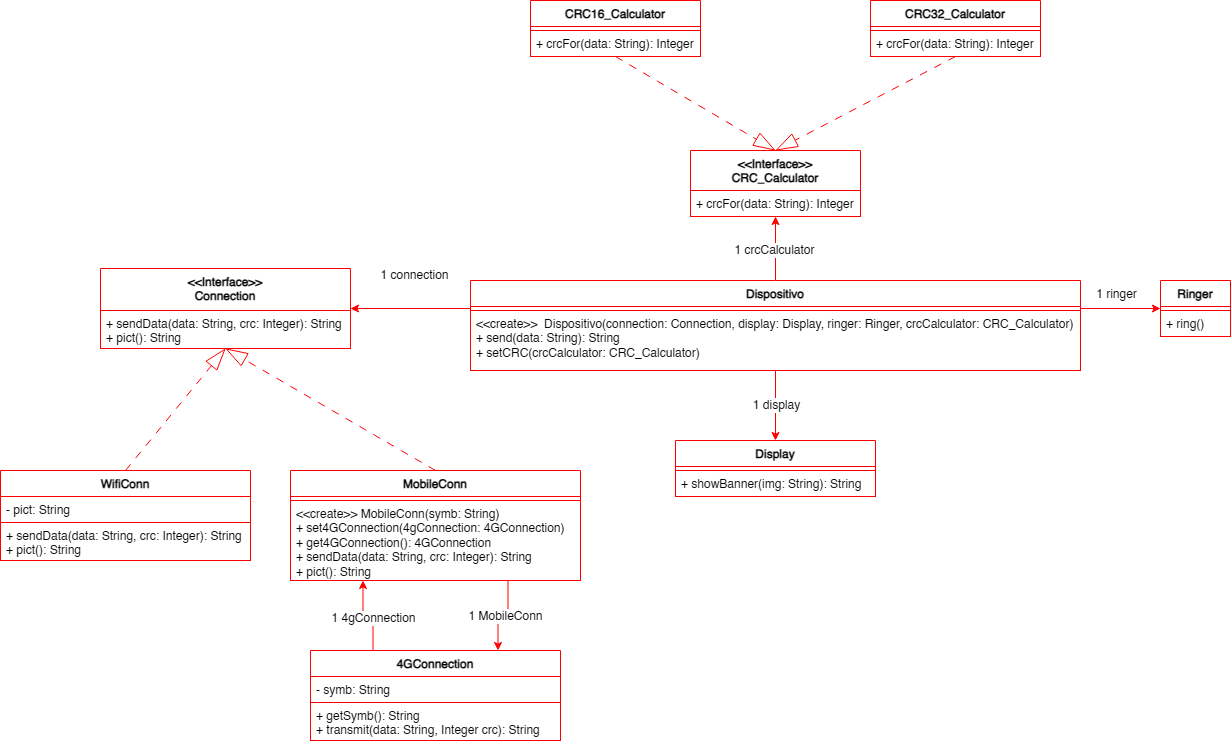

The diagram above was exported from draw.io. Its source (the exported page's mxGraphModel, read from the mxfile embedded in the PNG):
<mxGraphModel dx="1981" dy="1093" grid="1" gridSize="10" guides="1" tooltips="1" connect="1" arrows="1" fold="1" page="1" pageScale="1" pageWidth="1600" pageHeight="900" math="0" shadow="0">
  <root>
    <mxCell id="0" />
    <mxCell id="1" parent="0" />
    <mxCell id="jCloxIt2tosEcoJhEYpk-5" value="Ringer" style="swimlane;fontStyle=1;align=center;verticalAlign=top;childLayout=stackLayout;horizontal=1;startSize=26;horizontalStack=0;resizeParent=1;resizeParentMax=0;resizeLast=0;collapsible=1;marginBottom=0;whiteSpace=wrap;html=1;strokeColor=light-dark(#FF0000,#FF0000);" vertex="1" parent="1">
      <mxGeometry x="1200" y="340" width="70" height="56" as="geometry" />
    </mxCell>
    <mxCell id="jCloxIt2tosEcoJhEYpk-6" value="" style="text;strokeColor=light-dark(#FF0000,#FF0000);fillColor=default;align=left;verticalAlign=top;spacingLeft=4;spacingRight=4;overflow=hidden;rotatable=0;points=[[0,0.5],[1,0.5]];portConstraint=eastwest;whiteSpace=wrap;html=1;" vertex="1" parent="jCloxIt2tosEcoJhEYpk-5">
      <mxGeometry y="26" width="70" height="4" as="geometry" />
    </mxCell>
    <mxCell id="jCloxIt2tosEcoJhEYpk-7" value="+ ring()" style="text;strokeColor=light-dark(#FF0000,#FF0000);fillColor=default;align=left;verticalAlign=top;spacingLeft=4;spacingRight=4;overflow=hidden;rotatable=0;points=[[0,0.5],[1,0.5]];portConstraint=eastwest;whiteSpace=wrap;html=1;" vertex="1" parent="jCloxIt2tosEcoJhEYpk-5">
      <mxGeometry y="30" width="70" height="26" as="geometry" />
    </mxCell>
    <mxCell id="jCloxIt2tosEcoJhEYpk-8" value="Display" style="swimlane;fontStyle=1;align=center;verticalAlign=top;childLayout=stackLayout;horizontal=1;startSize=26;horizontalStack=0;resizeParent=1;resizeParentMax=0;resizeLast=0;collapsible=1;marginBottom=0;whiteSpace=wrap;html=1;strokeColor=light-dark(#FF0000,#FF0000);" vertex="1" parent="1">
      <mxGeometry x="715" y="500" width="200" height="56" as="geometry" />
    </mxCell>
    <mxCell id="jCloxIt2tosEcoJhEYpk-9" value="" style="text;strokeColor=light-dark(#FF0000,#FF0000);fillColor=default;align=left;verticalAlign=top;spacingLeft=4;spacingRight=4;overflow=hidden;rotatable=0;points=[[0,0.5],[1,0.5]];portConstraint=eastwest;whiteSpace=wrap;html=1;" vertex="1" parent="jCloxIt2tosEcoJhEYpk-8">
      <mxGeometry y="26" width="200" height="4" as="geometry" />
    </mxCell>
    <mxCell id="jCloxIt2tosEcoJhEYpk-10" value="+ showBanner(img: String): String" style="text;strokeColor=light-dark(#FF0000,#FF0000);fillColor=default;align=left;verticalAlign=top;spacingLeft=4;spacingRight=4;overflow=hidden;rotatable=0;points=[[0,0.5],[1,0.5]];portConstraint=eastwest;whiteSpace=wrap;html=1;" vertex="1" parent="jCloxIt2tosEcoJhEYpk-8">
      <mxGeometry y="30" width="200" height="26" as="geometry" />
    </mxCell>
    <mxCell id="jCloxIt2tosEcoJhEYpk-36" style="rounded=0;orthogonalLoop=1;jettySize=auto;html=1;exitX=0.5;exitY=1;exitDx=0;exitDy=0;entryX=0.5;entryY=0;entryDx=0;entryDy=0;endArrow=blockThin;endFill=0;dashed=1;dashPattern=8 8;endSize=20;strokeColor=light-dark(#FF0000,#FF0000);" edge="1" parent="1" source="jCloxIt2tosEcoJhEYpk-11" target="jCloxIt2tosEcoJhEYpk-17">
      <mxGeometry relative="1" as="geometry" />
    </mxCell>
    <mxCell id="jCloxIt2tosEcoJhEYpk-11" value="CRC32_Calculator" style="swimlane;fontStyle=1;align=center;verticalAlign=top;childLayout=stackLayout;horizontal=1;startSize=26;horizontalStack=0;resizeParent=1;resizeParentMax=0;resizeLast=0;collapsible=1;marginBottom=0;whiteSpace=wrap;html=1;strokeColor=light-dark(#FF0000,#FF0000);" vertex="1" parent="1">
      <mxGeometry x="910" y="60" width="170" height="56" as="geometry" />
    </mxCell>
    <mxCell id="jCloxIt2tosEcoJhEYpk-12" value="" style="text;strokeColor=light-dark(#FF0000,#FF0000);fillColor=default;align=left;verticalAlign=top;spacingLeft=4;spacingRight=4;overflow=hidden;rotatable=0;points=[[0,0.5],[1,0.5]];portConstraint=eastwest;whiteSpace=wrap;html=1;" vertex="1" parent="jCloxIt2tosEcoJhEYpk-11">
      <mxGeometry y="26" width="170" height="4" as="geometry" />
    </mxCell>
    <mxCell id="jCloxIt2tosEcoJhEYpk-13" value="+ crcFor(data: String): Integer" style="text;strokeColor=light-dark(#FF0000,#FF0000);fillColor=default;align=left;verticalAlign=top;spacingLeft=4;spacingRight=4;overflow=hidden;rotatable=0;points=[[0,0.5],[1,0.5]];portConstraint=eastwest;whiteSpace=wrap;html=1;" vertex="1" parent="jCloxIt2tosEcoJhEYpk-11">
      <mxGeometry y="30" width="170" height="26" as="geometry" />
    </mxCell>
    <mxCell id="jCloxIt2tosEcoJhEYpk-35" style="rounded=0;orthogonalLoop=1;jettySize=auto;html=1;exitX=0.5;exitY=1;exitDx=0;exitDy=0;entryX=0.5;entryY=0;entryDx=0;entryDy=0;endArrow=blockThin;endFill=0;dashed=1;dashPattern=8 8;endSize=20;strokeColor=light-dark(#FF0000,#FF0000);" edge="1" parent="1" source="jCloxIt2tosEcoJhEYpk-14" target="jCloxIt2tosEcoJhEYpk-17">
      <mxGeometry relative="1" as="geometry" />
    </mxCell>
    <mxCell id="jCloxIt2tosEcoJhEYpk-14" value="CRC16_Calculator" style="swimlane;fontStyle=1;align=center;verticalAlign=top;childLayout=stackLayout;horizontal=1;startSize=26;horizontalStack=0;resizeParent=1;resizeParentMax=0;resizeLast=0;collapsible=1;marginBottom=0;whiteSpace=wrap;html=1;strokeColor=light-dark(#FF0000,#FF0000);" vertex="1" parent="1">
      <mxGeometry x="570" y="60" width="170" height="56" as="geometry" />
    </mxCell>
    <mxCell id="jCloxIt2tosEcoJhEYpk-15" value="" style="text;strokeColor=light-dark(#FF0000,#FF0000);fillColor=default;align=left;verticalAlign=top;spacingLeft=4;spacingRight=4;overflow=hidden;rotatable=0;points=[[0,0.5],[1,0.5]];portConstraint=eastwest;whiteSpace=wrap;html=1;" vertex="1" parent="jCloxIt2tosEcoJhEYpk-14">
      <mxGeometry y="26" width="170" height="4" as="geometry" />
    </mxCell>
    <mxCell id="jCloxIt2tosEcoJhEYpk-16" value="+ crcFor(data: String): Integer" style="text;strokeColor=light-dark(#FF0000,#FF0000);fillColor=default;align=left;verticalAlign=top;spacingLeft=4;spacingRight=4;overflow=hidden;rotatable=0;points=[[0,0.5],[1,0.5]];portConstraint=eastwest;whiteSpace=wrap;html=1;" vertex="1" parent="jCloxIt2tosEcoJhEYpk-14">
      <mxGeometry y="30" width="170" height="26" as="geometry" />
    </mxCell>
    <mxCell id="jCloxIt2tosEcoJhEYpk-17" value="&lt;div&gt;&amp;lt;&amp;lt;Interface&amp;gt;&amp;gt;&lt;/div&gt;CRC_Calculator" style="swimlane;fontStyle=1;align=center;verticalAlign=top;childLayout=stackLayout;horizontal=1;startSize=40;horizontalStack=0;resizeParent=1;resizeParentMax=0;resizeLast=0;collapsible=1;marginBottom=0;whiteSpace=wrap;html=1;strokeColor=light-dark(#FF0000,#FF0000);" vertex="1" parent="1">
      <mxGeometry x="730" y="210" width="170" height="66" as="geometry" />
    </mxCell>
    <mxCell id="jCloxIt2tosEcoJhEYpk-19" value="+ crcFor(data: String): Integer" style="text;strokeColor=light-dark(#FF0000,#FF0000);fillColor=default;align=left;verticalAlign=top;spacingLeft=4;spacingRight=4;overflow=hidden;rotatable=0;points=[[0,0.5],[1,0.5]];portConstraint=eastwest;whiteSpace=wrap;html=1;" vertex="1" parent="jCloxIt2tosEcoJhEYpk-17">
      <mxGeometry y="40" width="170" height="26" as="geometry" />
    </mxCell>
    <mxCell id="jCloxIt2tosEcoJhEYpk-38" style="edgeStyle=orthogonalEdgeStyle;rounded=0;orthogonalLoop=1;jettySize=auto;html=1;exitX=0.5;exitY=0;exitDx=0;exitDy=0;entryX=0.5;entryY=1;entryDx=0;entryDy=0;strokeColor=light-dark(#FF0000,#FF0000);" edge="1" parent="1" source="jCloxIt2tosEcoJhEYpk-20" target="jCloxIt2tosEcoJhEYpk-17">
      <mxGeometry relative="1" as="geometry" />
    </mxCell>
    <mxCell id="jCloxIt2tosEcoJhEYpk-53" value="1 crcCalculator" style="edgeLabel;html=1;align=center;verticalAlign=middle;resizable=0;points=[];fontSize=12;" vertex="1" connectable="0" parent="jCloxIt2tosEcoJhEYpk-38">
      <mxGeometry x="-0.0278" y="2" relative="1" as="geometry">
        <mxPoint as="offset" />
      </mxGeometry>
    </mxCell>
    <mxCell id="jCloxIt2tosEcoJhEYpk-40" style="edgeStyle=orthogonalEdgeStyle;rounded=0;orthogonalLoop=1;jettySize=auto;html=1;exitX=0.5;exitY=1;exitDx=0;exitDy=0;entryX=0.5;entryY=0;entryDx=0;entryDy=0;strokeColor=light-dark(#FF0000,#FF0000);" edge="1" parent="1" source="jCloxIt2tosEcoJhEYpk-20" target="jCloxIt2tosEcoJhEYpk-8">
      <mxGeometry relative="1" as="geometry" />
    </mxCell>
    <mxCell id="jCloxIt2tosEcoJhEYpk-52" value="1 display" style="edgeLabel;html=1;align=center;verticalAlign=middle;resizable=0;points=[];fontSize=12;" vertex="1" connectable="0" parent="jCloxIt2tosEcoJhEYpk-40">
      <mxGeometry x="-0.0417" relative="1" as="geometry">
        <mxPoint as="offset" />
      </mxGeometry>
    </mxCell>
    <mxCell id="jCloxIt2tosEcoJhEYpk-20" value="Dispositivo" style="swimlane;fontStyle=1;align=center;verticalAlign=top;childLayout=stackLayout;horizontal=1;startSize=26;horizontalStack=0;resizeParent=1;resizeParentMax=0;resizeLast=0;collapsible=1;marginBottom=0;whiteSpace=wrap;html=1;strokeColor=light-dark(#FF0000,#FF0000);" vertex="1" parent="1">
      <mxGeometry x="510" y="340" width="610" height="90" as="geometry" />
    </mxCell>
    <mxCell id="jCloxIt2tosEcoJhEYpk-21" value="" style="text;strokeColor=light-dark(#FF0000,#FF0000);fillColor=default;align=left;verticalAlign=top;spacingLeft=4;spacingRight=4;overflow=hidden;rotatable=0;points=[[0,0.5],[1,0.5]];portConstraint=eastwest;whiteSpace=wrap;html=1;" vertex="1" parent="jCloxIt2tosEcoJhEYpk-20">
      <mxGeometry y="26" width="610" height="4" as="geometry" />
    </mxCell>
    <mxCell id="jCloxIt2tosEcoJhEYpk-22" value="&amp;lt;&amp;lt;create&amp;gt;&amp;gt;&amp;nbsp; Dispositivo(connection: Connection, display: Display, ringer: Ringer, crcCalculator: CRC_Calculator)&lt;div&gt;+ send(data: String): String&lt;/div&gt;&lt;div&gt;+ setCRC(crcCalculator: CRC_Calculator)&lt;/div&gt;" style="text;strokeColor=light-dark(#FF0000,#FF0000);fillColor=default;align=left;verticalAlign=top;spacingLeft=4;spacingRight=4;overflow=hidden;rotatable=0;points=[[0,0.5],[1,0.5]];portConstraint=eastwest;whiteSpace=wrap;html=1;" vertex="1" parent="jCloxIt2tosEcoJhEYpk-20">
      <mxGeometry y="30" width="610" height="60" as="geometry" />
    </mxCell>
    <mxCell id="jCloxIt2tosEcoJhEYpk-23" value="&amp;lt;&amp;lt;Interface&amp;gt;&amp;gt;&lt;div&gt;Connection&lt;/div&gt;" style="swimlane;fontStyle=1;align=center;verticalAlign=top;childLayout=stackLayout;horizontal=1;startSize=42;horizontalStack=0;resizeParent=1;resizeParentMax=0;resizeLast=0;collapsible=1;marginBottom=0;whiteSpace=wrap;html=1;strokeColor=light-dark(#FF0000,#FF0000);" vertex="1" parent="1">
      <mxGeometry x="140" y="328" width="250" height="80" as="geometry" />
    </mxCell>
    <mxCell id="jCloxIt2tosEcoJhEYpk-25" value="+ sendData(data: String, crc: Integer): String&lt;div&gt;+ pict(): String&lt;/div&gt;" style="text;strokeColor=light-dark(#FF0000,#FF0000);fillColor=default;align=left;verticalAlign=top;spacingLeft=4;spacingRight=4;overflow=hidden;rotatable=0;points=[[0,0.5],[1,0.5]];portConstraint=eastwest;whiteSpace=wrap;html=1;" vertex="1" parent="jCloxIt2tosEcoJhEYpk-23">
      <mxGeometry y="42" width="250" height="38" as="geometry" />
    </mxCell>
    <mxCell id="jCloxIt2tosEcoJhEYpk-44" style="edgeStyle=orthogonalEdgeStyle;rounded=0;orthogonalLoop=1;jettySize=auto;html=1;exitX=0.25;exitY=0;exitDx=0;exitDy=0;entryX=0.25;entryY=1;entryDx=0;entryDy=0;strokeColor=light-dark(#FF0000,#FF0000);" edge="1" parent="1" source="jCloxIt2tosEcoJhEYpk-26" target="jCloxIt2tosEcoJhEYpk-29">
      <mxGeometry relative="1" as="geometry" />
    </mxCell>
    <mxCell id="jCloxIt2tosEcoJhEYpk-45" value="1 4gConnection" style="edgeLabel;html=1;align=center;verticalAlign=middle;resizable=0;points=[];fontSize=12;" vertex="1" connectable="0" parent="jCloxIt2tosEcoJhEYpk-44">
      <mxGeometry x="-0.1714" y="-6" relative="1" as="geometry">
        <mxPoint x="-6" as="offset" />
      </mxGeometry>
    </mxCell>
    <mxCell id="jCloxIt2tosEcoJhEYpk-26" value="4GConnection" style="swimlane;fontStyle=1;align=center;verticalAlign=top;childLayout=stackLayout;horizontal=1;startSize=26;horizontalStack=0;resizeParent=1;resizeParentMax=0;resizeLast=0;collapsible=1;marginBottom=0;whiteSpace=wrap;html=1;strokeColor=light-dark(#FF0000,#FF0000);" vertex="1" parent="1">
      <mxGeometry x="350" y="710" width="250" height="90" as="geometry" />
    </mxCell>
    <mxCell id="jCloxIt2tosEcoJhEYpk-27" value="- symb: String" style="text;strokeColor=light-dark(#FF0000,#FF0000);fillColor=default;align=left;verticalAlign=top;spacingLeft=4;spacingRight=4;overflow=hidden;rotatable=0;points=[[0,0.5],[1,0.5]];portConstraint=eastwest;whiteSpace=wrap;html=1;" vertex="1" parent="jCloxIt2tosEcoJhEYpk-26">
      <mxGeometry y="26" width="250" height="26" as="geometry" />
    </mxCell>
    <mxCell id="jCloxIt2tosEcoJhEYpk-28" value="+ getSymb(): String&lt;div&gt;+ transmit(data: String, Integer crc): String&lt;/div&gt;" style="text;strokeColor=light-dark(#FF0000,#FF0000);fillColor=default;align=left;verticalAlign=top;spacingLeft=4;spacingRight=4;overflow=hidden;rotatable=0;points=[[0,0.5],[1,0.5]];portConstraint=eastwest;whiteSpace=wrap;html=1;" vertex="1" parent="jCloxIt2tosEcoJhEYpk-26">
      <mxGeometry y="52" width="250" height="38" as="geometry" />
    </mxCell>
    <mxCell id="jCloxIt2tosEcoJhEYpk-43" style="rounded=0;orthogonalLoop=1;jettySize=auto;html=1;exitX=0.5;exitY=0;exitDx=0;exitDy=0;entryX=0.5;entryY=1;entryDx=0;entryDy=0;dashed=1;dashPattern=8 8;endArrow=blockThin;endFill=0;endSize=20;strokeColor=light-dark(#FF0000,#FF0000);" edge="1" parent="1" source="jCloxIt2tosEcoJhEYpk-29" target="jCloxIt2tosEcoJhEYpk-23">
      <mxGeometry relative="1" as="geometry" />
    </mxCell>
    <mxCell id="jCloxIt2tosEcoJhEYpk-48" style="edgeStyle=orthogonalEdgeStyle;rounded=0;orthogonalLoop=1;jettySize=auto;html=1;exitX=0.75;exitY=1;exitDx=0;exitDy=0;entryX=0.75;entryY=0;entryDx=0;entryDy=0;strokeColor=light-dark(#FF0000,#FF0000);" edge="1" parent="1" source="jCloxIt2tosEcoJhEYpk-29" target="jCloxIt2tosEcoJhEYpk-26">
      <mxGeometry relative="1" as="geometry" />
    </mxCell>
    <mxCell id="jCloxIt2tosEcoJhEYpk-49" value="1 MobileConn" style="edgeLabel;html=1;align=center;verticalAlign=middle;resizable=0;points=[];fontSize=12;" vertex="1" connectable="0" parent="jCloxIt2tosEcoJhEYpk-48">
      <mxGeometry x="-0.0537" relative="1" as="geometry">
        <mxPoint as="offset" />
      </mxGeometry>
    </mxCell>
    <mxCell id="jCloxIt2tosEcoJhEYpk-29" value="MobileConn" style="swimlane;fontStyle=1;align=center;verticalAlign=top;childLayout=stackLayout;horizontal=1;startSize=26;horizontalStack=0;resizeParent=1;resizeParentMax=0;resizeLast=0;collapsible=1;marginBottom=0;whiteSpace=wrap;html=1;strokeColor=light-dark(#FF0000,#FF0000);" vertex="1" parent="1">
      <mxGeometry x="330" y="530" width="290" height="110" as="geometry" />
    </mxCell>
    <mxCell id="jCloxIt2tosEcoJhEYpk-30" value="" style="text;strokeColor=light-dark(#FF0000,#FF0000);fillColor=default;align=left;verticalAlign=top;spacingLeft=4;spacingRight=4;overflow=hidden;rotatable=0;points=[[0,0.5],[1,0.5]];portConstraint=eastwest;whiteSpace=wrap;html=1;" vertex="1" parent="jCloxIt2tosEcoJhEYpk-29">
      <mxGeometry y="26" width="290" height="4" as="geometry" />
    </mxCell>
    <mxCell id="jCloxIt2tosEcoJhEYpk-31" value="&lt;div&gt;&lt;span style=&quot;background-color: transparent; color: light-dark(rgb(0, 0, 0), rgb(255, 255, 255));&quot;&gt;&amp;lt;&amp;lt;create&amp;gt;&amp;gt; MobileConn(symb: String)&lt;/span&gt;&lt;/div&gt;&lt;div&gt;&lt;span style=&quot;background-color: transparent; color: light-dark(rgb(0, 0, 0), rgb(255, 255, 255));&quot;&gt;+ set4GConnection(4gConnection: 4GConnection)&lt;/span&gt;&lt;/div&gt;&lt;div&gt;&lt;span style=&quot;background-color: transparent; color: light-dark(rgb(0, 0, 0), rgb(255, 255, 255));&quot;&gt;+ get4GConnection(): 4GConnection&lt;/span&gt;&lt;/div&gt;&lt;div&gt;&lt;span style=&quot;background-color: transparent; color: light-dark(rgb(0, 0, 0), rgb(255, 255, 255));&quot;&gt;+ sendData(data: String, crc: Integer): String&lt;/span&gt;&lt;/div&gt;&lt;div&gt;+ pict(): String&lt;/div&gt;" style="text;strokeColor=light-dark(#FF0000,#FF0000);fillColor=default;align=left;verticalAlign=top;spacingLeft=4;spacingRight=4;overflow=hidden;rotatable=0;points=[[0,0.5],[1,0.5]];portConstraint=eastwest;whiteSpace=wrap;html=1;" vertex="1" parent="jCloxIt2tosEcoJhEYpk-29">
      <mxGeometry y="30" width="290" height="80" as="geometry" />
    </mxCell>
    <mxCell id="jCloxIt2tosEcoJhEYpk-42" style="rounded=0;orthogonalLoop=1;jettySize=auto;html=1;exitX=0.5;exitY=0;exitDx=0;exitDy=0;entryX=0.5;entryY=1;entryDx=0;entryDy=0;dashed=1;dashPattern=8 8;endArrow=blockThin;endFill=0;endSize=20;strokeColor=light-dark(#FF0000,#FF0000);" edge="1" parent="1" source="jCloxIt2tosEcoJhEYpk-32" target="jCloxIt2tosEcoJhEYpk-23">
      <mxGeometry relative="1" as="geometry" />
    </mxCell>
    <mxCell id="jCloxIt2tosEcoJhEYpk-32" value="WifiConn" style="swimlane;fontStyle=1;align=center;verticalAlign=top;childLayout=stackLayout;horizontal=1;startSize=26;horizontalStack=0;resizeParent=1;resizeParentMax=0;resizeLast=0;collapsible=1;marginBottom=0;whiteSpace=wrap;html=1;strokeColor=light-dark(#FF0000,#FF0000);" vertex="1" parent="1">
      <mxGeometry x="40" y="530" width="250" height="90" as="geometry" />
    </mxCell>
    <mxCell id="jCloxIt2tosEcoJhEYpk-33" value="- pict: String" style="text;strokeColor=light-dark(#FF0000,#FF0000);fillColor=default;align=left;verticalAlign=top;spacingLeft=4;spacingRight=4;overflow=hidden;rotatable=0;points=[[0,0.5],[1,0.5]];portConstraint=eastwest;whiteSpace=wrap;html=1;" vertex="1" parent="jCloxIt2tosEcoJhEYpk-32">
      <mxGeometry y="26" width="250" height="26" as="geometry" />
    </mxCell>
    <mxCell id="jCloxIt2tosEcoJhEYpk-34" value="+ sendData(data: String, crc: Integer): String&lt;div&gt;+ pict(): String&lt;/div&gt;" style="text;strokeColor=light-dark(#FF0000,#FF0000);fillColor=default;align=left;verticalAlign=top;spacingLeft=4;spacingRight=4;overflow=hidden;rotatable=0;points=[[0,0.5],[1,0.5]];portConstraint=eastwest;whiteSpace=wrap;html=1;" vertex="1" parent="jCloxIt2tosEcoJhEYpk-32">
      <mxGeometry y="52" width="250" height="38" as="geometry" />
    </mxCell>
    <mxCell id="jCloxIt2tosEcoJhEYpk-39" style="edgeStyle=orthogonalEdgeStyle;rounded=0;orthogonalLoop=1;jettySize=auto;html=1;exitX=1;exitY=0.5;exitDx=0;exitDy=0;entryX=0;entryY=0.5;entryDx=0;entryDy=0;strokeColor=light-dark(#FF0000,#FF0000);" edge="1" parent="1" source="jCloxIt2tosEcoJhEYpk-21" target="jCloxIt2tosEcoJhEYpk-5">
      <mxGeometry relative="1" as="geometry" />
    </mxCell>
    <mxCell id="jCloxIt2tosEcoJhEYpk-51" value="1 ringer" style="edgeLabel;html=1;align=center;verticalAlign=middle;resizable=0;points=[];fontSize=12;" vertex="1" connectable="0" parent="jCloxIt2tosEcoJhEYpk-39">
      <mxGeometry x="-0.136" y="-1" relative="1" as="geometry">
        <mxPoint y="-16" as="offset" />
      </mxGeometry>
    </mxCell>
    <mxCell id="jCloxIt2tosEcoJhEYpk-41" style="edgeStyle=orthogonalEdgeStyle;rounded=0;orthogonalLoop=1;jettySize=auto;html=1;exitX=0;exitY=0.5;exitDx=0;exitDy=0;entryX=1;entryY=0.5;entryDx=0;entryDy=0;strokeColor=light-dark(#FF0000,#FF0000);" edge="1" parent="1" source="jCloxIt2tosEcoJhEYpk-21" target="jCloxIt2tosEcoJhEYpk-23">
      <mxGeometry relative="1" as="geometry" />
    </mxCell>
    <mxCell id="jCloxIt2tosEcoJhEYpk-50" value="1 connection" style="edgeLabel;html=1;align=center;verticalAlign=middle;resizable=0;points=[];fontSize=12;" vertex="1" connectable="0" parent="jCloxIt2tosEcoJhEYpk-41">
      <mxGeometry x="0.0176" y="-1" relative="1" as="geometry">
        <mxPoint x="4" y="-33" as="offset" />
      </mxGeometry>
    </mxCell>
  </root>
</mxGraphModel>